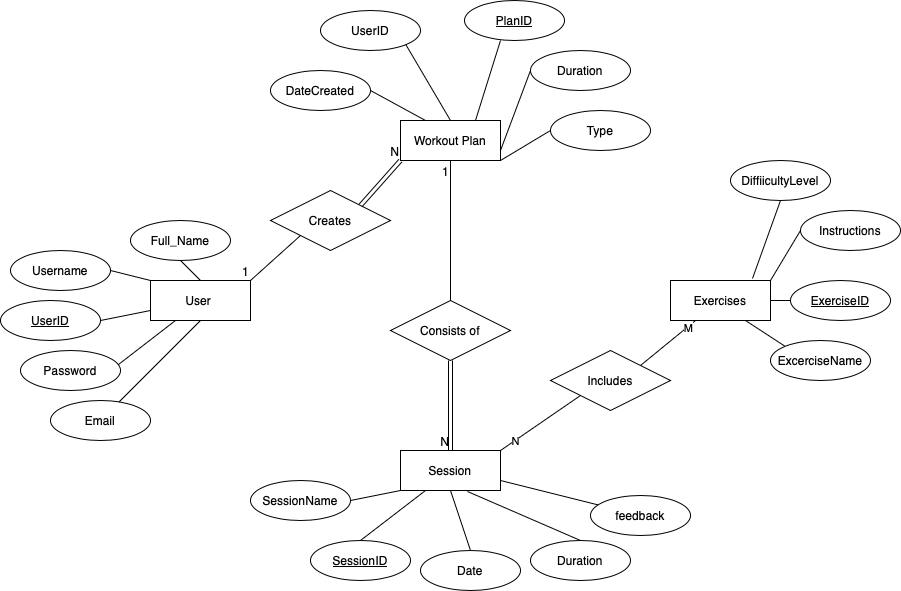

The diagram above was exported from draw.io. Its source (the exported page's mxGraphModel, read from the mxfile embedded in the PNG):
<mxGraphModel dx="2261" dy="1996" grid="1" gridSize="10" guides="1" tooltips="1" connect="1" arrows="1" fold="1" page="1" pageScale="1" pageWidth="827" pageHeight="1169" math="0" shadow="0">
  <root>
    <mxCell id="0" />
    <mxCell id="1" parent="0" />
    <mxCell id="z8M_MBlWD4uQQWCLqaNN-1" value="User&amp;nbsp;" style="whiteSpace=wrap;html=1;align=center;" vertex="1" parent="1">
      <mxGeometry x="100" y="240" width="100" height="40" as="geometry" />
    </mxCell>
    <mxCell id="z8M_MBlWD4uQQWCLqaNN-2" value="UserID" style="ellipse;whiteSpace=wrap;html=1;align=center;fontStyle=4;" vertex="1" parent="1">
      <mxGeometry x="-50" y="260" width="100" height="40" as="geometry" />
    </mxCell>
    <mxCell id="z8M_MBlWD4uQQWCLqaNN-3" value="Username" style="ellipse;whiteSpace=wrap;html=1;align=center;" vertex="1" parent="1">
      <mxGeometry x="-40" y="210" width="100" height="40" as="geometry" />
    </mxCell>
    <mxCell id="z8M_MBlWD4uQQWCLqaNN-4" value="Password" style="ellipse;whiteSpace=wrap;html=1;align=center;" vertex="1" parent="1">
      <mxGeometry x="-30" y="310" width="100" height="40" as="geometry" />
    </mxCell>
    <mxCell id="z8M_MBlWD4uQQWCLqaNN-5" value="Email" style="ellipse;whiteSpace=wrap;html=1;align=center;" vertex="1" parent="1">
      <mxGeometry y="360" width="100" height="40" as="geometry" />
    </mxCell>
    <mxCell id="z8M_MBlWD4uQQWCLqaNN-6" value="" style="endArrow=none;html=1;rounded=0;entryX=0.5;entryY=1;entryDx=0;entryDy=0;" edge="1" parent="1" source="z8M_MBlWD4uQQWCLqaNN-5" target="z8M_MBlWD4uQQWCLqaNN-1">
      <mxGeometry width="50" height="50" relative="1" as="geometry">
        <mxPoint x="220" y="320" as="sourcePoint" />
        <mxPoint x="270" y="270" as="targetPoint" />
      </mxGeometry>
    </mxCell>
    <mxCell id="z8M_MBlWD4uQQWCLqaNN-7" value="" style="endArrow=none;html=1;rounded=0;exitX=0.98;exitY=0.35;exitDx=0;exitDy=0;exitPerimeter=0;entryX=0.25;entryY=1;entryDx=0;entryDy=0;" edge="1" parent="1" source="z8M_MBlWD4uQQWCLqaNN-4" target="z8M_MBlWD4uQQWCLqaNN-1">
      <mxGeometry width="50" height="50" relative="1" as="geometry">
        <mxPoint x="220" y="320" as="sourcePoint" />
        <mxPoint x="270" y="270" as="targetPoint" />
      </mxGeometry>
    </mxCell>
    <mxCell id="z8M_MBlWD4uQQWCLqaNN-8" value="" style="endArrow=none;html=1;rounded=0;exitX=1;exitY=0.5;exitDx=0;exitDy=0;entryX=0;entryY=0.75;entryDx=0;entryDy=0;" edge="1" parent="1" source="z8M_MBlWD4uQQWCLqaNN-2" target="z8M_MBlWD4uQQWCLqaNN-1">
      <mxGeometry width="50" height="50" relative="1" as="geometry">
        <mxPoint x="220" y="320" as="sourcePoint" />
        <mxPoint x="270" y="270" as="targetPoint" />
      </mxGeometry>
    </mxCell>
    <mxCell id="z8M_MBlWD4uQQWCLqaNN-9" value="" style="endArrow=none;html=1;rounded=0;entryX=0;entryY=0;entryDx=0;entryDy=0;exitX=1;exitY=0.5;exitDx=0;exitDy=0;" edge="1" parent="1" source="z8M_MBlWD4uQQWCLqaNN-3" target="z8M_MBlWD4uQQWCLqaNN-1">
      <mxGeometry width="50" height="50" relative="1" as="geometry">
        <mxPoint x="50" y="240" as="sourcePoint" />
        <mxPoint x="270" y="270" as="targetPoint" />
      </mxGeometry>
    </mxCell>
    <mxCell id="z8M_MBlWD4uQQWCLqaNN-10" value="" style="endArrow=none;html=1;rounded=0;exitX=0.5;exitY=1;exitDx=0;exitDy=0;entryX=0.5;entryY=0;entryDx=0;entryDy=0;" edge="1" parent="1" target="z8M_MBlWD4uQQWCLqaNN-1">
      <mxGeometry width="50" height="50" relative="1" as="geometry">
        <mxPoint x="130" y="220" as="sourcePoint" />
        <mxPoint x="270" y="270" as="targetPoint" />
      </mxGeometry>
    </mxCell>
    <mxCell id="z8M_MBlWD4uQQWCLqaNN-11" value="Exercises" style="whiteSpace=wrap;html=1;align=center;" vertex="1" parent="1">
      <mxGeometry x="620" y="240" width="100" height="40" as="geometry" />
    </mxCell>
    <mxCell id="z8M_MBlWD4uQQWCLqaNN-12" value="DiffiicultyLevel" style="ellipse;whiteSpace=wrap;html=1;align=center;" vertex="1" parent="1">
      <mxGeometry x="680" y="120" width="100" height="40" as="geometry" />
    </mxCell>
    <mxCell id="z8M_MBlWD4uQQWCLqaNN-13" value="Instructions" style="ellipse;whiteSpace=wrap;html=1;align=center;" vertex="1" parent="1">
      <mxGeometry x="750" y="170" width="100" height="40" as="geometry" />
    </mxCell>
    <mxCell id="z8M_MBlWD4uQQWCLqaNN-14" value="" style="endArrow=none;html=1;rounded=0;exitX=0;exitY=0;exitDx=0;exitDy=0;entryX=0.75;entryY=1;entryDx=0;entryDy=0;" edge="1" parent="1" source="z8M_MBlWD4uQQWCLqaNN-32" target="z8M_MBlWD4uQQWCLqaNN-11">
      <mxGeometry width="50" height="50" relative="1" as="geometry">
        <mxPoint x="700" y="310" as="sourcePoint" />
        <mxPoint x="510" y="280" as="targetPoint" />
      </mxGeometry>
    </mxCell>
    <mxCell id="z8M_MBlWD4uQQWCLqaNN-15" value="" style="endArrow=none;html=1;rounded=0;entryX=1;entryY=0.5;entryDx=0;entryDy=0;" edge="1" parent="1" target="z8M_MBlWD4uQQWCLqaNN-11">
      <mxGeometry width="50" height="50" relative="1" as="geometry">
        <mxPoint x="740" y="260" as="sourcePoint" />
        <mxPoint x="510" y="280" as="targetPoint" />
      </mxGeometry>
    </mxCell>
    <mxCell id="z8M_MBlWD4uQQWCLqaNN-16" value="" style="endArrow=none;html=1;rounded=0;entryX=0;entryY=0.5;entryDx=0;entryDy=0;exitX=1;exitY=0;exitDx=0;exitDy=0;" edge="1" parent="1" source="z8M_MBlWD4uQQWCLqaNN-11" target="z8M_MBlWD4uQQWCLqaNN-13">
      <mxGeometry width="50" height="50" relative="1" as="geometry">
        <mxPoint x="460" y="330" as="sourcePoint" />
        <mxPoint x="510" y="280" as="targetPoint" />
      </mxGeometry>
    </mxCell>
    <mxCell id="z8M_MBlWD4uQQWCLqaNN-17" value="" style="endArrow=none;html=1;rounded=0;entryX=0.5;entryY=1;entryDx=0;entryDy=0;exitX=0.82;exitY=-0.05;exitDx=0;exitDy=0;exitPerimeter=0;" edge="1" parent="1" source="z8M_MBlWD4uQQWCLqaNN-11" target="z8M_MBlWD4uQQWCLqaNN-12">
      <mxGeometry width="50" height="50" relative="1" as="geometry">
        <mxPoint x="460" y="330" as="sourcePoint" />
        <mxPoint x="510" y="280" as="targetPoint" />
      </mxGeometry>
    </mxCell>
    <mxCell id="z8M_MBlWD4uQQWCLqaNN-18" value="Session" style="whiteSpace=wrap;html=1;align=center;" vertex="1" parent="1">
      <mxGeometry x="350" y="410" width="100" height="40" as="geometry" />
    </mxCell>
    <mxCell id="z8M_MBlWD4uQQWCLqaNN-19" value="SessionID" style="ellipse;whiteSpace=wrap;html=1;align=center;fontStyle=4;" vertex="1" parent="1">
      <mxGeometry x="260" y="500" width="100" height="40" as="geometry" />
    </mxCell>
    <mxCell id="z8M_MBlWD4uQQWCLqaNN-20" value="Duration" style="ellipse;whiteSpace=wrap;html=1;align=center;" vertex="1" parent="1">
      <mxGeometry x="480" y="500" width="100" height="40" as="geometry" />
    </mxCell>
    <mxCell id="z8M_MBlWD4uQQWCLqaNN-21" value="Workout Plan" style="whiteSpace=wrap;html=1;align=center;" vertex="1" parent="1">
      <mxGeometry x="350" y="80" width="100" height="40" as="geometry" />
    </mxCell>
    <mxCell id="z8M_MBlWD4uQQWCLqaNN-22" value="UserID" style="ellipse;whiteSpace=wrap;html=1;align=center;" vertex="1" parent="1">
      <mxGeometry x="270" y="-30" width="100" height="40" as="geometry" />
    </mxCell>
    <mxCell id="z8M_MBlWD4uQQWCLqaNN-23" value="DateCreated" style="ellipse;whiteSpace=wrap;html=1;align=center;" vertex="1" parent="1">
      <mxGeometry x="220" y="30" width="100" height="40" as="geometry" />
    </mxCell>
    <mxCell id="z8M_MBlWD4uQQWCLqaNN-24" value="" style="endArrow=none;html=1;rounded=0;exitX=0.5;exitY=0;exitDx=0;exitDy=0;entryX=0.25;entryY=1;entryDx=0;entryDy=0;" edge="1" parent="1" source="z8M_MBlWD4uQQWCLqaNN-19" target="z8M_MBlWD4uQQWCLqaNN-18">
      <mxGeometry width="50" height="50" relative="1" as="geometry">
        <mxPoint x="440" y="350" as="sourcePoint" />
        <mxPoint x="490" y="300" as="targetPoint" />
      </mxGeometry>
    </mxCell>
    <mxCell id="z8M_MBlWD4uQQWCLqaNN-25" value="" style="endArrow=none;html=1;rounded=0;exitX=0.5;exitY=0;exitDx=0;exitDy=0;entryX=0.67;entryY=1.025;entryDx=0;entryDy=0;entryPerimeter=0;" edge="1" parent="1" source="z8M_MBlWD4uQQWCLqaNN-20" target="z8M_MBlWD4uQQWCLqaNN-18">
      <mxGeometry width="50" height="50" relative="1" as="geometry">
        <mxPoint x="440" y="350" as="sourcePoint" />
        <mxPoint x="490" y="300" as="targetPoint" />
      </mxGeometry>
    </mxCell>
    <mxCell id="z8M_MBlWD4uQQWCLqaNN-26" value="" style="endArrow=none;html=1;rounded=0;entryX=1;entryY=0.5;entryDx=0;entryDy=0;exitX=0.25;exitY=0;exitDx=0;exitDy=0;" edge="1" parent="1" source="z8M_MBlWD4uQQWCLqaNN-21" target="z8M_MBlWD4uQQWCLqaNN-23">
      <mxGeometry width="50" height="50" relative="1" as="geometry">
        <mxPoint x="440" y="350" as="sourcePoint" />
        <mxPoint x="490" y="300" as="targetPoint" />
      </mxGeometry>
    </mxCell>
    <mxCell id="z8M_MBlWD4uQQWCLqaNN-27" value="" style="endArrow=none;html=1;rounded=0;entryX=1;entryY=1;entryDx=0;entryDy=0;exitX=0.5;exitY=0;exitDx=0;exitDy=0;" edge="1" parent="1" source="z8M_MBlWD4uQQWCLqaNN-21" target="z8M_MBlWD4uQQWCLqaNN-22">
      <mxGeometry width="50" height="50" relative="1" as="geometry">
        <mxPoint x="440" y="350" as="sourcePoint" />
        <mxPoint x="490" y="300" as="targetPoint" />
      </mxGeometry>
    </mxCell>
    <mxCell id="z8M_MBlWD4uQQWCLqaNN-28" value="" style="endArrow=none;html=1;rounded=0;entryX=0.5;entryY=1;entryDx=0;entryDy=0;exitX=0.75;exitY=0;exitDx=0;exitDy=0;" edge="1" parent="1" source="z8M_MBlWD4uQQWCLqaNN-21">
      <mxGeometry width="50" height="50" relative="1" as="geometry">
        <mxPoint x="440" y="350" as="sourcePoint" />
        <mxPoint x="450" as="targetPoint" />
      </mxGeometry>
    </mxCell>
    <mxCell id="z8M_MBlWD4uQQWCLqaNN-29" value="Date" style="ellipse;whiteSpace=wrap;html=1;align=center;" vertex="1" parent="1">
      <mxGeometry x="370" y="510" width="100" height="40" as="geometry" />
    </mxCell>
    <mxCell id="z8M_MBlWD4uQQWCLqaNN-30" value="" style="endArrow=none;html=1;rounded=0;exitX=0.5;exitY=0;exitDx=0;exitDy=0;entryX=0.5;entryY=1;entryDx=0;entryDy=0;" edge="1" parent="1" source="z8M_MBlWD4uQQWCLqaNN-29" target="z8M_MBlWD4uQQWCLqaNN-18">
      <mxGeometry width="50" height="50" relative="1" as="geometry">
        <mxPoint x="330" y="520" as="sourcePoint" />
        <mxPoint x="385" y="450" as="targetPoint" />
      </mxGeometry>
    </mxCell>
    <mxCell id="z8M_MBlWD4uQQWCLqaNN-31" value="Full_Name" style="ellipse;whiteSpace=wrap;html=1;align=center;" vertex="1" parent="1">
      <mxGeometry x="80" y="180" width="100" height="40" as="geometry" />
    </mxCell>
    <mxCell id="z8M_MBlWD4uQQWCLqaNN-32" value="ExcerciseName" style="ellipse;whiteSpace=wrap;html=1;align=center;" vertex="1" parent="1">
      <mxGeometry x="720" y="300" width="100" height="40" as="geometry" />
    </mxCell>
    <mxCell id="z8M_MBlWD4uQQWCLqaNN-33" value="ExerciseID" style="ellipse;whiteSpace=wrap;html=1;align=center;fontStyle=4;" vertex="1" parent="1">
      <mxGeometry x="740" y="240" width="100" height="40" as="geometry" />
    </mxCell>
    <mxCell id="z8M_MBlWD4uQQWCLqaNN-34" value="Creates" style="shape=rhombus;perimeter=rhombusPerimeter;whiteSpace=wrap;html=1;align=center;" vertex="1" parent="1">
      <mxGeometry x="220" y="150" width="120" height="60" as="geometry" />
    </mxCell>
    <mxCell id="z8M_MBlWD4uQQWCLqaNN-35" value="" style="shape=link;html=1;rounded=0;entryX=0;entryY=1;entryDx=0;entryDy=0;exitX=1;exitY=0;exitDx=0;exitDy=0;" edge="1" parent="1" source="z8M_MBlWD4uQQWCLqaNN-34" target="z8M_MBlWD4uQQWCLqaNN-21">
      <mxGeometry relative="1" as="geometry">
        <mxPoint x="170" y="330" as="sourcePoint" />
        <mxPoint x="330" y="330" as="targetPoint" />
      </mxGeometry>
    </mxCell>
    <mxCell id="z8M_MBlWD4uQQWCLqaNN-36" value="N" style="resizable=0;html=1;whiteSpace=wrap;align=right;verticalAlign=bottom;" connectable="0" vertex="1" parent="z8M_MBlWD4uQQWCLqaNN-35">
      <mxGeometry x="1" relative="1" as="geometry" />
    </mxCell>
    <mxCell id="z8M_MBlWD4uQQWCLqaNN-37" value="" style="endArrow=none;html=1;rounded=0;exitX=0;exitY=1;exitDx=0;exitDy=0;entryX=1;entryY=0;entryDx=0;entryDy=0;" edge="1" parent="1" source="z8M_MBlWD4uQQWCLqaNN-34" target="z8M_MBlWD4uQQWCLqaNN-1">
      <mxGeometry relative="1" as="geometry">
        <mxPoint x="170" y="400" as="sourcePoint" />
        <mxPoint x="330" y="400" as="targetPoint" />
      </mxGeometry>
    </mxCell>
    <mxCell id="z8M_MBlWD4uQQWCLqaNN-38" value="1" style="resizable=0;html=1;whiteSpace=wrap;align=right;verticalAlign=bottom;" connectable="0" vertex="1" parent="z8M_MBlWD4uQQWCLqaNN-37">
      <mxGeometry x="1" relative="1" as="geometry" />
    </mxCell>
    <mxCell id="z8M_MBlWD4uQQWCLqaNN-39" value="Consists of" style="shape=rhombus;perimeter=rhombusPerimeter;whiteSpace=wrap;html=1;align=center;" vertex="1" parent="1">
      <mxGeometry x="340" y="260" width="120" height="60" as="geometry" />
    </mxCell>
    <mxCell id="z8M_MBlWD4uQQWCLqaNN-40" value="" style="shape=link;html=1;rounded=0;exitX=0.5;exitY=1;exitDx=0;exitDy=0;entryX=0.5;entryY=0;entryDx=0;entryDy=0;" edge="1" parent="1" source="z8M_MBlWD4uQQWCLqaNN-39" target="z8M_MBlWD4uQQWCLqaNN-18">
      <mxGeometry relative="1" as="geometry">
        <mxPoint x="590" y="270" as="sourcePoint" />
        <mxPoint x="750" y="270" as="targetPoint" />
      </mxGeometry>
    </mxCell>
    <mxCell id="z8M_MBlWD4uQQWCLqaNN-41" value="N" style="resizable=0;html=1;whiteSpace=wrap;align=right;verticalAlign=bottom;" connectable="0" vertex="1" parent="z8M_MBlWD4uQQWCLqaNN-40">
      <mxGeometry x="1" relative="1" as="geometry" />
    </mxCell>
    <mxCell id="z8M_MBlWD4uQQWCLqaNN-42" value="Includes" style="shape=rhombus;perimeter=rhombusPerimeter;whiteSpace=wrap;html=1;align=center;" vertex="1" parent="1">
      <mxGeometry x="500" y="310" width="120" height="60" as="geometry" />
    </mxCell>
    <mxCell id="z8M_MBlWD4uQQWCLqaNN-43" value="PlanID" style="ellipse;whiteSpace=wrap;html=1;align=center;fontStyle=4;" vertex="1" parent="1">
      <mxGeometry x="414" y="-40" width="100" height="40" as="geometry" />
    </mxCell>
    <mxCell id="z8M_MBlWD4uQQWCLqaNN-44" value="" style="endArrow=none;html=1;rounded=0;exitX=0.5;exitY=0;exitDx=0;exitDy=0;entryX=0.5;entryY=1;entryDx=0;entryDy=0;" edge="1" parent="1" source="z8M_MBlWD4uQQWCLqaNN-39" target="z8M_MBlWD4uQQWCLqaNN-21">
      <mxGeometry relative="1" as="geometry">
        <mxPoint x="590" y="270" as="sourcePoint" />
        <mxPoint x="750" y="270" as="targetPoint" />
      </mxGeometry>
    </mxCell>
    <mxCell id="z8M_MBlWD4uQQWCLqaNN-45" value="1" style="resizable=0;html=1;whiteSpace=wrap;align=right;verticalAlign=bottom;" connectable="0" vertex="1" parent="z8M_MBlWD4uQQWCLqaNN-44">
      <mxGeometry x="1" relative="1" as="geometry">
        <mxPoint y="20" as="offset" />
      </mxGeometry>
    </mxCell>
    <mxCell id="z8M_MBlWD4uQQWCLqaNN-46" value="Duration" style="ellipse;whiteSpace=wrap;html=1;align=center;" vertex="1" parent="1">
      <mxGeometry x="480" y="10" width="100" height="40" as="geometry" />
    </mxCell>
    <mxCell id="z8M_MBlWD4uQQWCLqaNN-47" value="" style="endArrow=none;html=1;rounded=0;exitX=1;exitY=0.75;exitDx=0;exitDy=0;entryX=0;entryY=0.5;entryDx=0;entryDy=0;" edge="1" parent="1" source="z8M_MBlWD4uQQWCLqaNN-21" target="z8M_MBlWD4uQQWCLqaNN-46">
      <mxGeometry width="50" height="50" relative="1" as="geometry">
        <mxPoint x="540" y="270" as="sourcePoint" />
        <mxPoint x="590" y="220" as="targetPoint" />
      </mxGeometry>
    </mxCell>
    <mxCell id="z8M_MBlWD4uQQWCLqaNN-48" value="" style="endArrow=none;html=1;rounded=0;exitX=0;exitY=1;exitDx=0;exitDy=0;" edge="1" parent="1" source="z8M_MBlWD4uQQWCLqaNN-42">
      <mxGeometry relative="1" as="geometry">
        <mxPoint x="410" y="270" as="sourcePoint" />
        <mxPoint x="450" y="410" as="targetPoint" />
      </mxGeometry>
    </mxCell>
    <mxCell id="z8M_MBlWD4uQQWCLqaNN-49" value="N" style="edgeLabel;html=1;align=center;verticalAlign=middle;resizable=0;points=[];" vertex="1" connectable="0" parent="z8M_MBlWD4uQQWCLqaNN-48">
      <mxGeometry x="0.6557" relative="1" as="geometry">
        <mxPoint as="offset" />
      </mxGeometry>
    </mxCell>
    <mxCell id="z8M_MBlWD4uQQWCLqaNN-50" value="" style="endArrow=none;html=1;rounded=0;exitX=1;exitY=0;exitDx=0;exitDy=0;" edge="1" parent="1" source="z8M_MBlWD4uQQWCLqaNN-42">
      <mxGeometry relative="1" as="geometry">
        <mxPoint x="490" y="240" as="sourcePoint" />
        <mxPoint x="645" y="280" as="targetPoint" />
      </mxGeometry>
    </mxCell>
    <mxCell id="z8M_MBlWD4uQQWCLqaNN-51" value="M" style="edgeLabel;html=1;align=center;verticalAlign=middle;resizable=0;points=[];" connectable="0" vertex="1" parent="z8M_MBlWD4uQQWCLqaNN-50">
      <mxGeometry x="0.6826" y="-1" relative="1" as="geometry">
        <mxPoint as="offset" />
      </mxGeometry>
    </mxCell>
    <mxCell id="z8M_MBlWD4uQQWCLqaNN-52" value="SessionName" style="ellipse;whiteSpace=wrap;html=1;align=center;" vertex="1" parent="1">
      <mxGeometry x="200" y="440" width="100" height="40" as="geometry" />
    </mxCell>
    <mxCell id="z8M_MBlWD4uQQWCLqaNN-53" value="" style="endArrow=none;html=1;rounded=0;exitX=1;exitY=0.5;exitDx=0;exitDy=0;entryX=0;entryY=1;entryDx=0;entryDy=0;" edge="1" parent="1" source="z8M_MBlWD4uQQWCLqaNN-52" target="z8M_MBlWD4uQQWCLqaNN-18">
      <mxGeometry width="50" height="50" relative="1" as="geometry">
        <mxPoint x="540" y="270" as="sourcePoint" />
        <mxPoint x="590" y="220" as="targetPoint" />
      </mxGeometry>
    </mxCell>
    <mxCell id="z8M_MBlWD4uQQWCLqaNN-54" value="Type" style="ellipse;whiteSpace=wrap;html=1;align=center;" vertex="1" parent="1">
      <mxGeometry x="500" y="70" width="100" height="40" as="geometry" />
    </mxCell>
    <mxCell id="z8M_MBlWD4uQQWCLqaNN-55" value="" style="endArrow=none;html=1;rounded=0;exitX=1;exitY=1;exitDx=0;exitDy=0;entryX=0;entryY=0.5;entryDx=0;entryDy=0;" edge="1" parent="1" source="z8M_MBlWD4uQQWCLqaNN-21" target="z8M_MBlWD4uQQWCLqaNN-54">
      <mxGeometry width="50" height="50" relative="1" as="geometry">
        <mxPoint x="540" y="270" as="sourcePoint" />
        <mxPoint x="590" y="220" as="targetPoint" />
      </mxGeometry>
    </mxCell>
    <mxCell id="z8M_MBlWD4uQQWCLqaNN-56" value="" style="endArrow=none;html=1;rounded=0;exitX=1;exitY=0.75;exitDx=0;exitDy=0;" edge="1" parent="1" source="z8M_MBlWD4uQQWCLqaNN-18" target="z8M_MBlWD4uQQWCLqaNN-57">
      <mxGeometry width="50" height="50" relative="1" as="geometry">
        <mxPoint x="540" y="370" as="sourcePoint" />
        <mxPoint x="590" y="320" as="targetPoint" />
      </mxGeometry>
    </mxCell>
    <mxCell id="z8M_MBlWD4uQQWCLqaNN-57" value="feedback" style="ellipse;whiteSpace=wrap;html=1;align=center;" vertex="1" parent="1">
      <mxGeometry x="540" y="455" width="100" height="40" as="geometry" />
    </mxCell>
  </root>
</mxGraphModel>